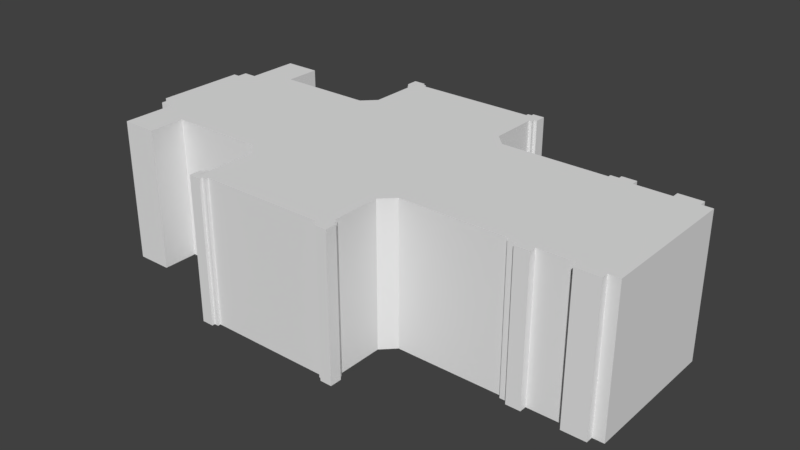 # Source: main.blend  (saved by Blender 2.79.4; exported with 4.5.12 LTS)
import bpy
from mathutils import Matrix  # noqa: F401  (used for matrix-valued properties, if any)

bpy.ops.wm.read_factory_settings(use_empty=True)
scene = bpy.context.scene
scene.name = 'Scene'

# ---- collections
col_collection_1 = bpy.data.collections.new('Collection 1'); scene.collection.children.link(col_collection_1)

# ---- world
world_world = bpy.data.worlds.new('World'); scene.world = world_world
world_world.color = (0.05088, 0.05088, 0.05088)
world_world.use_sun_shadow = False
world_world.sun_shadow_jitter_overblur = 0.0
world_world.cycles.sampling_method = 'MANUAL'

# ---- meshes
me_cube_001 = bpy.data.meshes.new('Cube.001')
me_cube_001.from_pydata([(2.0, 1.0, 1.0), (2.0, 1.0, -1.0), (-1.0, 2.0, 1.0), (-1.0, 2.0, -1.0), (1.0, 2.0, -1.0), (1.0, 2.0, 1.0), (-2.0, 1.0, -1.0), (-2.0, 1.0, 1.0), (3.0, 1.0, 1.0), (3.0, 1.0, -1.0), (4.0, 1.0, 1.0), (4.0, 1.0, -1.0), (-3.0, 1.0, -1.0), (-3.0, 1.0, 1.0), (-1.0, 0.0, -1.0), (-1.0, 0.0, 1.0), (1.0, 0.0, -1.0), (1.0, 0.0, 1.0), (2.0, 0.0, -1.0), (2.0, 0.0, 1.0), (-2.0, 0.0, -1.0), (-2.0, 0.0, 1.0), (3.0, 0.0, -1.0), (3.0, 0.0, 1.0), (4.0, 0.0, -1.0), (4.0, 0.0, 1.0), (-3.0, 0.0, -1.0), (-3.0, 0.0, 1.0), (-1.177, 1.0, -1.0), (-1.0, 1.177, -1.0), (-0.8231, 1.0, -1.0), (-1.0, 0.8231, -1.0), (-1.0, 1.177, 1.0), (-1.177, 1.0, 1.0), (-1.0, 0.8231, 1.0), (-0.8231, 1.0, 1.0), (1.0, 1.177, -1.0), (1.177, 1.0, -1.0), (1.0, 0.8231, -1.0), (0.8231, 1.0, -1.0), (1.177, 1.0, 1.0), (1.0, 1.177, 1.0), (0.8231, 1.0, 1.0), (1.0, 0.8231, 1.0), (3.51, 1.0, -1.0), (3.844, 1.0, -1.0), (3.844, 1.0, 1.0), (3.51, 1.0, 1.0), (3.51, 0.0, 1.0), (3.844, 0.0, 1.0), (3.51, 0.0, -1.0), (3.844, 0.0, -1.0), (3.51, 1.1, -1.0), (3.844, 1.1, -1.0), (3.844, 1.1, 1.0), (3.51, 1.1, 1.0), (2.797, 1.0, -1.0), (2.797, 1.0, 1.0), (2.797, 0.0, 1.0), (2.797, 0.0, -1.0), (2.681, 1.0, 1.0), (2.681, 1.0, -1.0), (2.681, 0.0, 1.0), (2.681, 0.0, -1.0), (3.0, 1.045, 1.0), (3.0, 1.045, -1.0), (2.797, 1.045, -1.0), (2.681, 1.045, -1.0), (2.797, 1.045, 1.0), (2.681, 1.045, 1.0), (3.0, 1.1, 1.0), (3.0, 1.1, -1.0), (2.797, 1.1, -1.0), (2.797, 1.1, 1.0), (0.9179, 1.918, -1.0), (0.9179, 1.918, 1.0), (0.9179, 2.082, -1.0), (0.9179, 2.082, 1.0), (1.082, 1.918, -1.0), (1.082, 1.918, 1.0), (1.082, 2.082, -1.0), (1.082, 2.082, 1.0), (0.9179, 2.0, -1.0), (0.9179, 2.0, 1.0), (1.082, 2.0, -1.0), (1.082, 2.0, 1.0), (1.0, 2.082, -1.0), (1.0, 2.082, 1.0), (1.0, 1.918, -1.0), (1.0, 1.918, 1.0), (1.0, 2.0, 1.0), (1.0, 2.0, -1.0), (0.9179, 2.041, 1.0), (1.082, 2.041, -1.0), (0.9179, 2.041, -1.0), (1.082, 2.041, 1.0), (1.0, 2.041, -1.0), (1.0, 2.041, 1.0), (1.041, 2.082, 1.0), (1.041, 1.918, -1.0), (1.041, 2.0, 1.0), (1.041, 2.082, -1.0), (1.041, 1.918, 1.0), (1.041, 2.0, -1.0), (1.041, 2.041, 1.0), (1.041, 2.041, -1.0), (0.8608, 2.041, -1.0), (0.8608, 2.0, -1.0), (0.8608, 2.0, 1.0), (1.041, 1.861, 1.0), (1.0, 1.861, 1.0), (1.0, 1.861, -1.0), (0.8608, 2.041, 1.0), (1.041, 1.861, -1.0), (-0.9203, 1.918, -1.0), (-0.9203, 1.918, 1.0), (-0.9203, 2.082, -1.0), (-0.9203, 2.082, 1.0), (-1.084, 1.918, -1.0), (-1.084, 1.918, 1.0), (-1.084, 2.082, -1.0), (-1.084, 2.082, 1.0), (-0.9203, 2.0, -1.0), (-0.9203, 2.0, 1.0), (-1.084, 2.0, -1.0), (-1.084, 2.0, 1.0), (-1.002, 2.082, -1.0), (-1.002, 2.082, 1.0), (-1.002, 1.918, -1.0), (-1.002, 1.918, 1.0), (-1.002, 2.0, 1.0), (-1.002, 2.0, -1.0), (-0.9203, 2.041, 1.0), (-1.084, 2.041, -1.0), (-0.9203, 2.041, -1.0), (-1.084, 2.041, 1.0), (-1.002, 2.041, -1.0), (-1.002, 2.041, 1.0), (-1.043, 2.082, 1.0), (-1.043, 1.918, -1.0), (-1.043, 2.0, 1.0), (-1.043, 2.082, -1.0), (-1.043, 1.918, 1.0), (-1.043, 2.0, -1.0), (-1.043, 2.041, 1.0), (-1.043, 2.041, -1.0), (-0.8632, 2.041, -1.0), (-0.8632, 2.0, -1.0), (-0.8632, 2.0, 1.0), (-1.043, 1.861, 1.0), (-1.002, 1.861, 1.0), (-1.002, 1.861, -1.0), (-0.8632, 2.041, 1.0), (-1.043, 1.861, -1.0), (-3.0, 1.5, 1.0), (-3.0, 1.5, -1.0), (-3.0, 1.0, -1.0), (-3.0, 1.0, 1.0), (-2.5, 1.5, 1.0), (-2.5, 1.5, -1.0), (-2.5, 1.0, 1.0), (-2.5, 1.0, -1.0), (-3.0, 0.0, 1.0), (-3.0, 0.7686, 1.0), (-3.0, 0.7686, -1.0), (-3.0, 0.0, -1.0), (-3.182, 0.0, 1.0), (-3.182, 0.7686, 1.0), (-3.182, 0.7686, -1.0), (-3.182, 0.0, -1.0), (-3.182, 0.0, 1.0), (-3.182, 0.6314, 1.0), (-3.182, 0.6314, -1.0), (-3.182, 0.0, -1.0), (-3.269, 0.6314, 1.0), (-3.269, 0.6314, -1.0), (-3.269, 0.0, 1.0), (-3.269, 0.5172, 1.0), (-3.269, 0.5172, -1.0), (-3.269, 0.0, -1.0), (-3.199, 0.0, 1.0), (-3.199, 0.5172, 1.0), (-3.199, 0.5172, -1.0), (-3.199, 0.0, -1.0)], [], [(37, 40, 0, 1), (40, 43, 17, 19, 0), (16, 38, 37, 1, 18), (41, 36, 4, 5), (3, 2, 5, 4), (43, 42, 35, 34, 15, 17), (15, 34, 33, 7, 21), (31, 30, 39, 38, 16, 14), (21, 7, 13, 27), (28, 31, 14, 20, 6), (59, 56, 9, 22), (60, 57, 68, 69), (51, 45, 11, 24), (45, 46, 10, 11), (27, 13, 163, 162), (7, 6, 12, 13), (6, 20, 26, 12), (46, 49, 25, 10), (11, 10, 25, 24), (57, 58, 23, 8), (29, 32, 2, 3), (32, 35, 42, 41, 5, 2), (36, 39, 30, 29, 3, 4), (28, 29, 30, 31), (32, 33, 34, 35), (36, 37, 38, 39), (40, 41, 42, 43), (32, 29, 28, 33), (40, 37, 36, 41), (33, 28, 6, 7), (8, 23, 48, 47), (47, 48, 49, 46), (9, 8, 47, 44), (46, 45, 53, 54), (22, 9, 44, 50), (50, 44, 45, 51), (52, 55, 54, 53), (47, 46, 54, 55), (45, 44, 52, 53), (44, 47, 55, 52), (60, 62, 58, 57), (56, 61, 67, 66), (63, 61, 56, 59), (18, 1, 61, 63), (1, 0, 60, 61), (0, 19, 62, 60), (65, 66, 72, 71), (67, 69, 68, 66), (9, 56, 66, 65), (61, 60, 69, 67), (8, 9, 65, 64), (57, 8, 64, 68), (72, 73, 70, 71), (66, 68, 73, 72), (64, 65, 71, 70), (68, 64, 70, 73), (94, 92, 77, 76), (101, 98, 81, 80), (84, 85, 79, 78), (88, 89, 75, 74), (103, 84, 78, 99), (97, 92, 83, 90), (105, 93, 84, 103), (93, 95, 85, 84), (74, 75, 83, 82), (94, 96, 91, 82), (104, 97, 90, 100), (100, 90, 89, 102), (94, 82, 107, 106), (76, 77, 87, 86), (98, 87, 97, 104), (76, 86, 96, 94), (80, 81, 95, 93), (101, 80, 93, 105), (87, 77, 92, 97), (88, 99, 113, 111), (86, 101, 105, 96), (81, 98, 104, 95), (78, 79, 102, 99), (85, 100, 102, 79), (95, 104, 100, 85), (96, 105, 103, 91), (91, 103, 99, 88), (86, 87, 98, 101), (113, 109, 110, 111), (107, 108, 112, 106), (102, 89, 110, 109), (99, 102, 109, 113), (92, 94, 106, 112), (83, 92, 112, 108), (82, 83, 108, 107), (89, 88, 111, 110), (134, 116, 117, 132), (141, 120, 121, 138), (124, 118, 119, 125), (128, 114, 115, 129), (143, 139, 118, 124), (137, 130, 123, 132), (145, 143, 124, 133), (133, 124, 125, 135), (114, 122, 123, 115), (134, 122, 131, 136), (144, 140, 130, 137), (140, 142, 129, 130), (134, 146, 147, 122), (116, 126, 127, 117), (138, 144, 137, 127), (116, 134, 136, 126), (120, 133, 135, 121), (141, 145, 133, 120), (127, 137, 132, 117), (128, 151, 153, 139), (126, 136, 145, 141), (121, 135, 144, 138), (118, 139, 142, 119), (125, 119, 142, 140), (135, 125, 140, 144), (136, 131, 143, 145), (131, 128, 139, 143), (126, 141, 138, 127), (153, 151, 150, 149), (147, 146, 152, 148), (142, 149, 150, 129), (139, 153, 149, 142), (132, 152, 146, 134), (123, 148, 152, 132), (122, 147, 148, 123), (129, 150, 151, 128), (156, 157, 154, 155), (161, 159, 158, 160), (155, 159, 161, 156), (154, 158, 159, 155), (157, 160, 158, 154), (156, 161, 160, 157), (162, 163, 167, 166), (13, 12, 164, 163), (12, 26, 165, 164), (168, 169, 173, 172), (163, 164, 168, 167), (164, 165, 169, 168), (172, 173, 179, 175), (166, 167, 171, 170), (167, 168, 172, 171), (176, 174, 177), (170, 171, 174, 176), (171, 172, 175, 174), (174, 175, 178, 177), (175, 179, 178), (183, 180, 181, 182), (177, 178, 182, 181)])
me_cube_001.use_remesh_preserve_volume = False
me_cube_001.use_remesh_preserve_attributes = False
me_cube_001.use_mirror_vertex_groups = False
me_cube_001.update()

# ---- objects
ob_cube = bpy.data.objects.new('Cube', me_cube_001)

# ---- transforms, parenting, visibility, modifiers, constraints
ob_cube.location = (0.0, 0.0, 1.0)
ob_cube.lineart.crease_threshold = 0.0
_m = ob_cube.modifiers.new('Mirror', 'MIRROR')
_m.use_axis = (False, True, False)
_m.use_clip = True

# ---- collection membership
col_collection_1.objects.link(ob_cube)

# ---- scene / render settings (as saved in the file)
scene.frame_start = 1; scene.frame_end = 250; scene.frame_set(1)
scene.render.engine = 'BLENDER_EEVEE_NEXT'
scene.render.resolution_percentage = 50
scene.render.dither_intensity = 0.0
scene.cycles.use_denoising = False
scene.cycles.samples = 128
scene.cycles.sampling_pattern = 'TABULATED_SOBOL'
scene.cycles.use_adaptive_sampling = False
scene.cycles.use_light_tree = False
scene.view_settings.view_transform = 'Standard'
bpy.context.view_layer.update()

# ---- added for rendering (the .blend has no active camera and no usable light): camera, sun
cam_auto = bpy.data.cameras.new('AutoCamera')
cam_auto.lens = 50.0
cam_auto.sensor_width = 36.0
cam_auto.clip_end = 1000.0
ob_auto_camera = bpy.data.objects.new('AutoCamera', cam_auto)
scene.collection.objects.link(ob_auto_camera)
ob_auto_camera.location = (8.33422, -9.56258, 7.37505)
ob_auto_camera.rotation_euler = (1.09748, -7.21219e-08, 0.694738)
scene.camera = ob_auto_camera
light_auto_sun = bpy.data.lights.new('AutoSun', 'SUN')
light_auto_sun.energy = 3.0
light_auto_sun.angle = 0.0523599
ob_auto_sun = bpy.data.objects.new('AutoSun', light_auto_sun)
scene.collection.objects.link(ob_auto_sun)
ob_auto_sun.rotation_euler = (0.872665, 0.174533, 0.523599)
bpy.context.view_layer.update()
